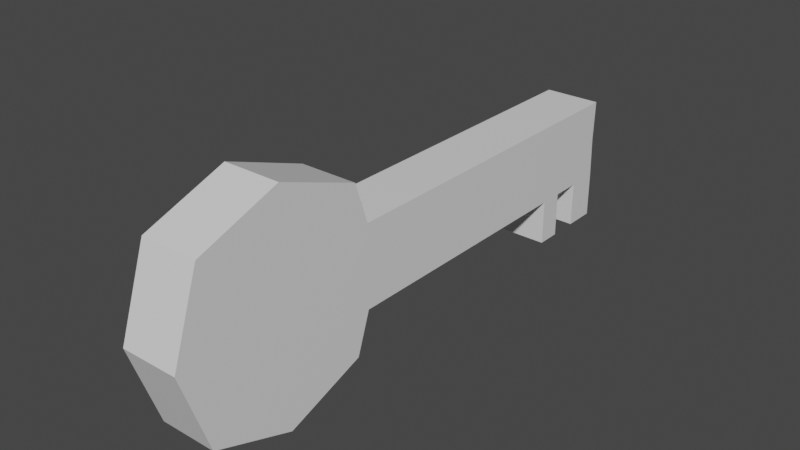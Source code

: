# Source: key.blend  (saved by Blender 2.80.75; exported with 4.5.12 LTS)
import bpy
from mathutils import Matrix  # noqa: F401  (used for matrix-valued properties, if any)

bpy.ops.wm.read_factory_settings(use_empty=True)
scene = bpy.context.scene
scene.name = 'Scene'

# ---- collections
col_collection = bpy.data.collections.new('Collection'); scene.collection.children.link(col_collection)

# ---- materials (node trees are filled in below, after node groups)
mat_material = bpy.data.materials.new('Material')
mat_material.alpha_threshold = 0.0
mat_material.use_transparent_shadow = False
mat_material.line_color = (0.0, 0.0, 0.0, 1.0)

# ---- material node trees
mat_material.use_nodes = True; mat_material.node_tree.nodes.clear()
_N = mat_material.node_tree.nodes; _L = mat_material.node_tree.links
n0 = _N.new('ShaderNodeOutputMaterial'); n0.name = 'Material Output'; n0.location = (300, 300)
n1 = _N.new('ShaderNodeBsdfPrincipled'); n1.name = 'Principled BSDF'; n1.location = (10, 300)
n1.distribution = 'GGX'
n1.subsurface_method = 'BURLEY'
n1.inputs[2].default_value = 0.4
n1.inputs[3].default_value = 1.45
n1.inputs[27].default_value = (0.0, 0.0, 0.0, 1.0)
n1.inputs[28].default_value = 1.0
_L.new(n1.outputs[0], n0.inputs[0])
n0.is_active_output = True

# ---- world
world_world = bpy.data.worlds.new('World'); scene.world = world_world
world_world.use_nodes = True; world_world.node_tree.nodes.clear()
_N = world_world.node_tree.nodes; _L = world_world.node_tree.links
n0 = _N.new('ShaderNodeOutputWorld'); n0.name = 'World Output'; n0.location = (300, 300)
n1 = _N.new('ShaderNodeBackground'); n1.name = 'Background'; n1.location = (10, 300)
n1.inputs[0].default_value = (0.05088, 0.05088, 0.05088, 1.0)
_L.new(n1.outputs[0], n0.inputs[0])
n0.is_active_output = True
world_world.color = (0.05088, 0.05088, 0.05088)
world_world.use_sun_shadow = False
world_world.sun_shadow_jitter_overblur = 0.0

# ---- meshes
me_cube = bpy.data.meshes.new('Cube')
me_cube.from_pydata([(0.3514, 1.0, 1.0), (0.3514, 1.0, -1.0), (0.3514, -1.0, 1.0), (0.3514, -1.0, -1.0), (-0.3514, 1.0, 1.0), (-0.3514, 1.0, -1.0), (-0.3514, -1.0, 1.0), (-0.3514, -1.0, -1.0), (-0.3514, 0.0, -1.364), (0.3514, 0.0, 1.364), (-0.3514, 0.0, 1.364), (0.3514, 0.0, -1.364), (0.3514, 1.34, 0.0), (-0.3514, -1.34, 0.0), (0.3514, -1.34, 0.0), (-0.3514, 1.34, 0.0), (0.3514, 0.0, 0.0), (-0.3514, 0.0, 0.0), (-0.3514, -1.17, 0.5), (0.3514, 1.17, 0.5), (0.3514, -1.17, 0.5), (-0.3514, 1.17, 0.5), (0.3514, 0.0, 0.6821), (-0.3514, 0.0, 0.6821), (0.3514, 1.17, -0.5), (0.3514, -1.17, -0.5), (-0.3514, 1.17, -0.5), (0.3514, 0.0, -0.6821), (-0.3514, 0.0, -0.6821), (-0.3514, -1.17, -0.5), (0.3514, 5.526, 0.5), (0.3514, 5.508, 0.0), (-0.3514, 5.526, 0.5), (-0.3514, 5.508, 0.0), (0.3514, 5.526, -0.5), (-0.3514, 5.526, -0.5), (0.3514, 5.127, 0.5), (-0.3514, 5.127, 0.5), (-0.3514, 5.297, 0.0), (-0.3514, 5.127, -0.5), (0.3514, 5.127, -0.5), (0.3514, 5.297, 0.0), (-0.3514, 4.753, 0.5), (-0.3514, 4.923, 0.0), (-0.3514, 4.753, -0.5), (0.3514, 4.923, 0.0), (0.3514, 4.753, 0.5), (0.3514, 4.753, -0.5), (-0.3514, 4.453, 0.5), (-0.3514, 4.623, 0.0), (-0.3514, 4.453, -0.5), (0.3514, 4.623, 0.0), (0.3514, 4.453, 0.5), (0.3514, 4.453, -0.5), (-0.3514, 5.526, -1.063), (0.3514, 5.526, -1.063), (0.3514, 5.127, -1.063), (-0.3514, 5.127, -1.063), (0.3514, 4.453, -1.063), (0.3514, 4.753, -1.063), (-0.3514, 4.753, -1.063), (-0.3514, 4.453, -1.063)], [], [(9, 10, 6, 2), (20, 2, 6, 18), (23, 10, 4, 21), (8, 11, 3, 7), (22, 9, 2, 20), (21, 4, 0, 19), (19, 0, 9, 22), (5, 1, 11, 8), (18, 6, 10, 23), (0, 4, 10, 9), (29, 13, 17, 28), (24, 12, 16, 27), (38, 37, 32, 33), (27, 16, 14, 25), (28, 17, 15, 26), (25, 14, 13, 29), (13, 18, 23, 17), (12, 19, 22, 16), (37, 36, 30, 32), (16, 22, 20, 14), (17, 23, 21, 15), (14, 20, 18, 13), (3, 25, 29, 7), (8, 28, 26, 5), (11, 27, 25, 3), (5, 26, 24, 1), (1, 24, 27, 11), (7, 29, 28, 8), (35, 33, 31, 34), (33, 32, 30, 31), (39, 38, 33, 35), (41, 40, 34, 31), (39, 35, 54, 57), (36, 41, 31, 30), (46, 45, 41, 36), (47, 44, 39, 40), (45, 47, 40, 41), (44, 43, 38, 39), (42, 46, 36, 37), (43, 42, 37, 38), (49, 48, 42, 43), (48, 52, 46, 42), (50, 49, 43, 44), (51, 53, 47, 45), (35, 34, 55, 54), (52, 51, 45, 46), (19, 12, 51, 52), (24, 26, 50, 53), (12, 24, 53, 51), (26, 15, 49, 50), (21, 19, 52, 48), (15, 21, 48, 49), (56, 57, 54, 55), (58, 61, 60, 59), (47, 53, 58, 59), (50, 44, 60, 61), (44, 47, 59, 60), (53, 50, 61, 58), (34, 40, 56, 55), (40, 39, 57, 56)])
_uv = me_cube.uv_layers.new(name='UVMap')
_uv.uv.foreach_set('vector', [0.375, 0.125, 0.625, 0.125, 0.625, 0.25, 0.375, 0.25, 0.5625, 0.25, 0.625, 0.25, 0.625, 0.5, 0.5625, 0.5, 0.5625, 0.625, 0.625, 0.625, 0.625, 0.75, 0.5625, 0.75, 0.375, 0.875, 0.625, 0.875, 0.625, 1.0, 0.375, 1.0, 0.3125, 0.625, 0.375, 0.625, 0.375, 0.75, 0.3125, 0.75, 0.8125, 0.5, 0.875, 0.5, 0.875, 0.75, 0.8125, 0.75, 0.3125, 0.5, 0.375, 0.5, 0.375, 0.625, 0.3125, 0.625, 0.375, 0.75, 0.625, 0.75, 0.625, 0.875, 0.375, 0.875, 0.5625, 0.5, 0.625, 0.5, 0.625, 0.625, 0.5625, 0.625, 0.375, 0.0, 0.625, 0.0, 0.625, 0.125, 0.375, 0.125, 0.4375, 0.5, 0.5, 0.5, 0.5, 0.625, 0.4375, 0.625, 0.1875, 0.5, 0.25, 0.5, 0.25, 0.625, 0.1875, 0.625, 0.5, 0.75, 0.5625, 0.75, 0.5625, 0.75, 0.5, 0.75, 0.1875, 0.625, 0.25, 0.625, 0.25, 0.75, 0.1875, 0.75, 0.4375, 0.625, 0.5, 0.625, 0.5, 0.75, 0.4375, 0.75, 0.4375, 0.25, 0.5, 0.25, 0.5, 0.5, 0.4375, 0.5, 0.5, 0.5, 0.5625, 0.5, 0.5625, 0.625, 0.5, 0.625, 0.25, 0.5, 0.3125, 0.5, 0.3125, 0.625, 0.25, 0.625, 0.8125, 0.5, 0.8125, 0.75, 0.8125, 0.75, 0.8125, 0.5, 0.25, 0.625, 0.3125, 0.625, 0.3125, 0.75, 0.25, 0.75, 0.5, 0.625, 0.5625, 0.625, 0.5625, 0.75, 0.5, 0.75, 0.5, 0.25, 0.5625, 0.25, 0.5625, 0.5, 0.5, 0.5, 0.375, 0.25, 0.4375, 0.25, 0.4375, 0.5, 0.375, 0.5, 0.375, 0.625, 0.4375, 0.625, 0.4375, 0.75, 0.375, 0.75, 0.125, 0.625, 0.1875, 0.625, 0.1875, 0.75, 0.125, 0.75, 0.625, 0.5, 0.6875, 0.5, 0.6875, 0.75, 0.625, 0.75, 0.125, 0.5, 0.1875, 0.5, 0.1875, 0.625, 0.125, 0.625, 0.375, 0.5, 0.4375, 0.5, 0.4375, 0.625, 0.375, 0.625, 0.6875, 0.5, 0.75, 0.5, 0.75, 0.75, 0.6875, 0.75, 0.75, 0.5, 0.8125, 0.5, 0.8125, 0.75, 0.75, 0.75, 0.4375, 0.75, 0.5, 0.75, 0.5, 0.75, 0.4375, 0.75, 0.25, 0.5, 0.1875, 0.5, 0.1875, 0.5, 0.25, 0.5, 0.4375, 0.75, 0.4375, 0.75, 0.4375, 0.75, 0.4375, 0.75, 0.3125, 0.5, 0.25, 0.5, 0.25, 0.5, 0.3125, 0.5, 0.3125, 0.5, 0.25, 0.5, 0.25, 0.5, 0.3125, 0.5, 0.6875, 0.75, 0.6875, 0.5, 0.6875, 0.5, 0.6875, 0.75, 0.25, 0.5, 0.1875, 0.5, 0.1875, 0.5, 0.25, 0.5, 0.4375, 0.75, 0.5, 0.75, 0.5, 0.75, 0.4375, 0.75, 0.8125, 0.5, 0.8125, 0.75, 0.8125, 0.75, 0.8125, 0.5, 0.5, 0.75, 0.5625, 0.75, 0.5625, 0.75, 0.5, 0.75, 0.5, 0.75, 0.5625, 0.75, 0.5625, 0.75, 0.5, 0.75, 0.8125, 0.5, 0.8125, 0.75, 0.8125, 0.75, 0.8125, 0.5, 0.4375, 0.75, 0.5, 0.75, 0.5, 0.75, 0.4375, 0.75, 0.25, 0.5, 0.1875, 0.5, 0.1875, 0.5, 0.25, 0.5, 0.6875, 0.5, 0.6875, 0.75, 0.6875, 0.75, 0.6875, 0.5, 0.3125, 0.5, 0.25, 0.5, 0.25, 0.5, 0.3125, 0.5, 0.3125, 0.5, 0.25, 0.5, 0.25, 0.5, 0.3125, 0.5, 0.6875, 0.75, 0.6875, 0.5, 0.6875, 0.5, 0.6875, 0.75, 0.25, 0.5, 0.1875, 0.5, 0.1875, 0.5, 0.25, 0.5, 0.4375, 0.75, 0.5, 0.75, 0.5, 0.75, 0.4375, 0.75, 0.8125, 0.5, 0.8125, 0.75, 0.8125, 0.75, 0.8125, 0.5, 0.5, 0.75, 0.5625, 0.75, 0.5625, 0.75, 0.5, 0.75, 0.6875, 0.75, 0.6875, 0.5, 0.6875, 0.5, 0.6875, 0.75, 0.6875, 0.75, 0.6875, 0.5, 0.6875, 0.5, 0.6875, 0.75, 0.1875, 0.5, 0.1875, 0.5, 0.1875, 0.5, 0.1875, 0.5, 0.4375, 0.75, 0.4375, 0.75, 0.4375, 0.75, 0.4375, 0.75, 0.6875, 0.5, 0.6875, 0.75, 0.6875, 0.75, 0.6875, 0.5, 0.6875, 0.75, 0.6875, 0.5, 0.6875, 0.5, 0.6875, 0.75, 0.1875, 0.5, 0.1875, 0.5, 0.1875, 0.5, 0.1875, 0.5, 0.6875, 0.75, 0.6875, 0.5, 0.6875, 0.5, 0.6875, 0.75])
me_cube.materials.append(mat_material)
me_cube.use_remesh_preserve_volume = False
me_cube.use_remesh_preserve_attributes = False
me_cube.use_mirror_vertex_groups = False
me_cube.update()

# ---- objects
ob_cube = bpy.data.objects.new('Cube', me_cube)

# ---- transforms, parenting, visibility, modifiers, constraints
ob_cube.location = (0.0, 0.0, 0.0)
ob_cube.lock_rotations_4d = False
ob_cube.empty_display_type = 'ARROWS'
ob_cube.lineart.crease_threshold = 0.0

# ---- collection membership
col_collection.objects.link(ob_cube)

# ---- scene / render settings (as saved in the file)
scene.frame_start = 1; scene.frame_end = 250; scene.frame_set(1)
scene.render.engine = 'BLENDER_EEVEE_NEXT'
scene.cycles.use_denoising = False
scene.cycles.samples = 128
scene.cycles.sampling_pattern = 'TABULATED_SOBOL'
scene.cycles.use_adaptive_sampling = False
scene.cycles.use_light_tree = False
scene.view_settings.view_transform = 'Filmic'
bpy.context.view_layer.update()

# ---- added for rendering (the .blend has no active camera and no usable light): camera, sun
cam_auto = bpy.data.cameras.new('AutoCamera')
cam_auto.lens = 50.0
cam_auto.sensor_width = 36.0
cam_auto.clip_end = 1000.0
ob_auto_camera = bpy.data.objects.new('AutoCamera', cam_auto)
scene.collection.objects.link(ob_auto_camera)
ob_auto_camera.location = (6.86694, -6.14711, 5.49355)
ob_auto_camera.rotation_euler = (1.09748, -7.21219e-08, 0.694738)
scene.camera = ob_auto_camera
light_auto_sun = bpy.data.lights.new('AutoSun', 'SUN')
light_auto_sun.energy = 3.0
light_auto_sun.angle = 0.0523599
ob_auto_sun = bpy.data.objects.new('AutoSun', light_auto_sun)
scene.collection.objects.link(ob_auto_sun)
ob_auto_sun.rotation_euler = (0.872665, 0.174533, 0.523599)
bpy.context.view_layer.update()
